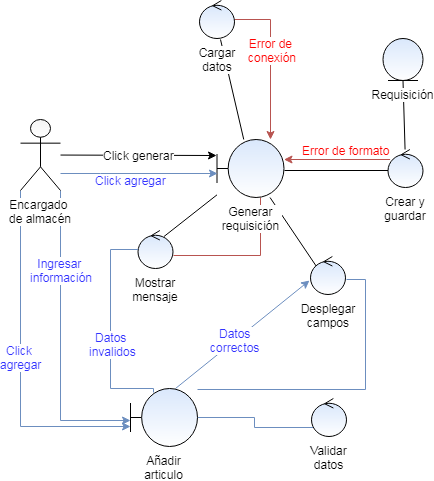

The diagram above was exported from draw.io. Its source (the exported page's mxGraphModel, read from the mxfile embedded in the PNG):
<mxGraphModel dx="725" dy="461" grid="1" gridSize="10" guides="1" tooltips="1" connect="1" arrows="1" fold="1" page="1" pageScale="1" pageWidth="827" pageHeight="1169" math="0" shadow="0">
  <root>
    <mxCell id="0" />
    <mxCell id="1" parent="0" />
    <mxCell id="9rMyAEmhadXZJGkl9M6W-5" style="edgeStyle=none;rounded=0;orthogonalLoop=1;jettySize=auto;html=1;entryX=0.171;entryY=0.263;entryDx=0;entryDy=0;entryPerimeter=0;startArrow=none;startFill=0;endArrow=none;endFill=0;fontSize=12;fontColor=#FF0000;" edge="1" parent="1" source="9rMyAEmhadXZJGkl9M6W-1" target="9rMyAEmhadXZJGkl9M6W-3">
      <mxGeometry relative="1" as="geometry" />
    </mxCell>
    <mxCell id="9rMyAEmhadXZJGkl9M6W-6" style="edgeStyle=none;rounded=0;orthogonalLoop=1;jettySize=auto;html=1;startArrow=none;startFill=0;endArrow=none;endFill=0;fontSize=12;fontColor=#FF0000;entryX=0.6;entryY=1.026;entryDx=0;entryDy=0;entryPerimeter=0;" edge="1" parent="1" source="9rMyAEmhadXZJGkl9M6W-1" target="9rMyAEmhadXZJGkl9M6W-7">
      <mxGeometry relative="1" as="geometry">
        <mxPoint x="300" y="80" as="targetPoint" />
      </mxGeometry>
    </mxCell>
    <mxCell id="9rMyAEmhadXZJGkl9M6W-11" style="edgeStyle=none;rounded=0;orthogonalLoop=1;jettySize=auto;html=1;entryX=0;entryY=0.553;entryDx=0;entryDy=0;entryPerimeter=0;startArrow=none;startFill=0;endArrow=none;endFill=0;fontSize=12;fontColor=#FF0000;" edge="1" parent="1" target="9rMyAEmhadXZJGkl9M6W-10">
      <mxGeometry relative="1" as="geometry">
        <mxPoint x="334" y="211" as="sourcePoint" />
      </mxGeometry>
    </mxCell>
    <mxCell id="9rMyAEmhadXZJGkl9M6W-14" style="edgeStyle=none;rounded=0;orthogonalLoop=1;jettySize=auto;html=1;entryX=0.743;entryY=0.158;entryDx=0;entryDy=0;entryPerimeter=0;startArrow=none;startFill=0;endArrow=none;endFill=0;fontSize=12;fontColor=#FF0000;" edge="1" parent="1" source="9rMyAEmhadXZJGkl9M6W-1" target="9rMyAEmhadXZJGkl9M6W-13">
      <mxGeometry relative="1" as="geometry" />
    </mxCell>
    <mxCell id="9rMyAEmhadXZJGkl9M6W-32" style="edgeStyle=orthogonalEdgeStyle;rounded=0;orthogonalLoop=1;jettySize=auto;html=1;entryX=1.014;entryY=0.658;entryDx=0;entryDy=0;entryPerimeter=0;startArrow=none;startFill=0;endArrow=none;endFill=0;strokeWidth=1;fontSize=12;fontColor=#FF0000;fillColor=#f8cecc;strokeColor=#b85450;" edge="1" parent="1" source="9rMyAEmhadXZJGkl9M6W-1" target="9rMyAEmhadXZJGkl9M6W-13">
      <mxGeometry relative="1" as="geometry">
        <Array as="points">
          <mxPoint x="310" y="296" />
        </Array>
      </mxGeometry>
    </mxCell>
    <mxCell id="9rMyAEmhadXZJGkl9M6W-1" value="Generar requisición" style="shape=umlBoundary;whiteSpace=wrap;html=1;labelPosition=center;verticalLabelPosition=bottom;align=center;verticalAlign=top;fillColor=#dae8fc;strokeColor=#000000;gradientColor=#ffffff;labelBackgroundColor=#ffffff;" vertex="1" parent="1">
      <mxGeometry x="266.5" y="180" width="67" height="58" as="geometry" />
    </mxCell>
    <mxCell id="9rMyAEmhadXZJGkl9M6W-8" style="edgeStyle=none;rounded=0;orthogonalLoop=1;jettySize=auto;html=1;entryX=-0.007;entryY=0.276;entryDx=0;entryDy=0;entryPerimeter=0;startArrow=none;startFill=0;endArrow=classic;endFill=1;fontSize=12;fontColor=#FF0000;" edge="1" parent="1" source="9rMyAEmhadXZJGkl9M6W-2" target="9rMyAEmhadXZJGkl9M6W-1">
      <mxGeometry relative="1" as="geometry" />
    </mxCell>
    <mxCell id="9rMyAEmhadXZJGkl9M6W-9" value="&lt;font color=&quot;#000000&quot;&gt;Click generar&lt;/font&gt;" style="text;html=1;resizable=0;points=[];align=center;verticalAlign=middle;labelBackgroundColor=#ffffff;fontSize=12;fontColor=#FF0000;" vertex="1" connectable="0" parent="9rMyAEmhadXZJGkl9M6W-8">
      <mxGeometry x="0.2562" y="-1" relative="1" as="geometry">
        <mxPoint x="-19.5" y="-1.5" as="offset" />
      </mxGeometry>
    </mxCell>
    <mxCell id="9rMyAEmhadXZJGkl9M6W-17" style="edgeStyle=orthogonalEdgeStyle;rounded=0;orthogonalLoop=1;jettySize=auto;html=1;entryX=0.007;entryY=0.586;entryDx=0;entryDy=0;entryPerimeter=0;startArrow=none;startFill=0;endArrow=classic;endFill=1;fontSize=12;fontColor=#3333FF;fillColor=#dae8fc;strokeColor=#6c8ebf;" edge="1" parent="1" source="9rMyAEmhadXZJGkl9M6W-2" target="9rMyAEmhadXZJGkl9M6W-1">
      <mxGeometry relative="1" as="geometry">
        <Array as="points">
          <mxPoint x="150" y="214" />
          <mxPoint x="150" y="214" />
        </Array>
      </mxGeometry>
    </mxCell>
    <mxCell id="9rMyAEmhadXZJGkl9M6W-18" value="Click agregar" style="text;html=1;resizable=0;points=[];align=center;verticalAlign=middle;labelBackgroundColor=#ffffff;fontSize=12;fontColor=#3333FF;" vertex="1" connectable="0" parent="9rMyAEmhadXZJGkl9M6W-17">
      <mxGeometry x="-0.2866" y="-2" relative="1" as="geometry">
        <mxPoint x="14" y="4" as="offset" />
      </mxGeometry>
    </mxCell>
    <mxCell id="9rMyAEmhadXZJGkl9M6W-20" style="edgeStyle=orthogonalEdgeStyle;rounded=0;orthogonalLoop=1;jettySize=auto;html=1;entryX=0;entryY=0.552;entryDx=0;entryDy=0;entryPerimeter=0;startArrow=none;startFill=0;endArrow=classic;endFill=1;fontSize=12;fontColor=#3333FF;fillColor=#dae8fc;strokeColor=#6c8ebf;" edge="1" parent="1" source="9rMyAEmhadXZJGkl9M6W-2" target="9rMyAEmhadXZJGkl9M6W-16">
      <mxGeometry relative="1" as="geometry">
        <Array as="points">
          <mxPoint x="110" y="461" />
        </Array>
      </mxGeometry>
    </mxCell>
    <mxCell id="9rMyAEmhadXZJGkl9M6W-21" value="Ingresar &lt;br&gt;información" style="text;html=1;resizable=0;points=[];align=center;verticalAlign=middle;labelBackgroundColor=#ffffff;fontSize=12;fontColor=#3333FF;" vertex="1" connectable="0" parent="9rMyAEmhadXZJGkl9M6W-20">
      <mxGeometry x="0.1438" relative="1" as="geometry">
        <mxPoint y="-93" as="offset" />
      </mxGeometry>
    </mxCell>
    <mxCell id="9rMyAEmhadXZJGkl9M6W-22" style="edgeStyle=orthogonalEdgeStyle;rounded=0;orthogonalLoop=1;jettySize=auto;html=1;entryX=0;entryY=0.655;entryDx=0;entryDy=0;entryPerimeter=0;startArrow=none;startFill=0;endArrow=classic;endFill=1;fontSize=12;fontColor=#3333FF;fillColor=#dae8fc;strokeColor=#6c8ebf;" edge="1" parent="1" source="9rMyAEmhadXZJGkl9M6W-2" target="9rMyAEmhadXZJGkl9M6W-16">
      <mxGeometry relative="1" as="geometry">
        <Array as="points">
          <mxPoint x="70" y="467" />
        </Array>
      </mxGeometry>
    </mxCell>
    <mxCell id="9rMyAEmhadXZJGkl9M6W-23" value="Click &lt;br&gt;agregar" style="text;html=1;resizable=0;points=[];align=center;verticalAlign=middle;labelBackgroundColor=#ffffff;fontSize=12;fontColor=#3333FF;" vertex="1" connectable="0" parent="9rMyAEmhadXZJGkl9M6W-22">
      <mxGeometry x="-0.0405" relative="1" as="geometry">
        <mxPoint as="offset" />
      </mxGeometry>
    </mxCell>
    <mxCell id="9rMyAEmhadXZJGkl9M6W-2" value="&lt;font color=&quot;#000000&quot;&gt;Encargado &lt;br&gt;de almacén&lt;br&gt;&lt;/font&gt;" style="shape=umlActor;verticalLabelPosition=bottom;labelBackgroundColor=#ffffff;verticalAlign=top;html=1;strokeColor=#000000;fillColor=#f5f5f5;fontColor=#333333;gradientColor=#ffffff;" vertex="1" parent="1">
      <mxGeometry x="70" y="160" width="40" height="71" as="geometry" />
    </mxCell>
    <mxCell id="9rMyAEmhadXZJGkl9M6W-3" value="Desplegar campos" style="ellipse;shape=umlControl;whiteSpace=wrap;html=1;labelPosition=center;verticalLabelPosition=bottom;align=center;verticalAlign=top;fillColor=#dae8fc;strokeColor=#000000;gradientColor=#ffffff;labelBackgroundColor=#ffffff;" vertex="1" parent="1">
      <mxGeometry x="360" y="297" width="35" height="38" as="geometry" />
    </mxCell>
    <mxCell id="9rMyAEmhadXZJGkl9M6W-34" style="edgeStyle=orthogonalEdgeStyle;rounded=0;orthogonalLoop=1;jettySize=auto;html=1;entryX=0.799;entryY=0;entryDx=0;entryDy=0;entryPerimeter=0;startArrow=none;startFill=0;endArrow=classic;endFill=1;strokeWidth=1;fontSize=12;fontColor=#FF0000;fillColor=#f8cecc;strokeColor=#b85450;" edge="1" parent="1" source="9rMyAEmhadXZJGkl9M6W-7" target="9rMyAEmhadXZJGkl9M6W-1">
      <mxGeometry relative="1" as="geometry">
        <Array as="points">
          <mxPoint x="320" y="60" />
        </Array>
      </mxGeometry>
    </mxCell>
    <mxCell id="9rMyAEmhadXZJGkl9M6W-35" value="Error de &lt;br&gt;conexión" style="text;html=1;resizable=0;points=[];align=center;verticalAlign=middle;labelBackgroundColor=#ffffff;fontSize=12;fontColor=#FF0000;" vertex="1" connectable="0" parent="9rMyAEmhadXZJGkl9M6W-34">
      <mxGeometry x="-0.1538" y="1" relative="1" as="geometry">
        <mxPoint as="offset" />
      </mxGeometry>
    </mxCell>
    <mxCell id="9rMyAEmhadXZJGkl9M6W-7" value="Cargar datos" style="ellipse;shape=umlControl;whiteSpace=wrap;html=1;labelPosition=center;verticalLabelPosition=bottom;align=center;verticalAlign=top;fillColor=#dae8fc;strokeColor=#000000;gradientColor=#ffffff;labelBackgroundColor=#ffffff;" vertex="1" parent="1">
      <mxGeometry x="249" y="41" width="35" height="38" as="geometry" />
    </mxCell>
    <mxCell id="9rMyAEmhadXZJGkl9M6W-12" style="edgeStyle=none;rounded=0;orthogonalLoop=1;jettySize=auto;html=1;entryX=0.5;entryY=1;entryDx=0;entryDy=0;startArrow=none;startFill=0;endArrow=none;endFill=0;fontSize=12;fontColor=#FF0000;" edge="1" parent="1" source="9rMyAEmhadXZJGkl9M6W-10" target="9rMyAEmhadXZJGkl9M6W-4">
      <mxGeometry relative="1" as="geometry" />
    </mxCell>
    <mxCell id="9rMyAEmhadXZJGkl9M6W-30" style="edgeStyle=orthogonalEdgeStyle;rounded=0;orthogonalLoop=1;jettySize=auto;html=1;startArrow=none;startFill=0;endArrow=classic;endFill=1;strokeWidth=1;fontSize=12;fontColor=#FF0000;fillColor=#f8cecc;strokeColor=#b85450;" edge="1" parent="1" source="9rMyAEmhadXZJGkl9M6W-10" target="9rMyAEmhadXZJGkl9M6W-1">
      <mxGeometry relative="1" as="geometry">
        <Array as="points">
          <mxPoint x="390" y="200" />
          <mxPoint x="390" y="200" />
        </Array>
      </mxGeometry>
    </mxCell>
    <mxCell id="9rMyAEmhadXZJGkl9M6W-31" value="Error de formato" style="text;html=1;resizable=0;points=[];align=center;verticalAlign=middle;labelBackgroundColor=#ffffff;fontSize=12;fontColor=#FF0000;" vertex="1" connectable="0" parent="9rMyAEmhadXZJGkl9M6W-30">
      <mxGeometry x="-0.0652" y="-11" relative="1" as="geometry">
        <mxPoint x="5.5" y="1" as="offset" />
      </mxGeometry>
    </mxCell>
    <mxCell id="9rMyAEmhadXZJGkl9M6W-10" value="Crear y guardar" style="ellipse;shape=umlControl;whiteSpace=wrap;html=1;labelPosition=center;verticalLabelPosition=bottom;align=center;verticalAlign=top;fillColor=#dae8fc;strokeColor=#000000;gradientColor=#ffffff;labelBackgroundColor=#ffffff;" vertex="1" parent="1">
      <mxGeometry x="437.5" y="190" width="35" height="38" as="geometry" />
    </mxCell>
    <mxCell id="9rMyAEmhadXZJGkl9M6W-4" value="Requisición" style="ellipse;shape=umlEntity;whiteSpace=wrap;html=1;labelPosition=center;verticalLabelPosition=bottom;align=center;verticalAlign=top;fillColor=#dae8fc;strokeColor=#000000;gradientColor=#ffffff;labelBackgroundColor=#ffffff;" vertex="1" parent="1">
      <mxGeometry x="432.5" y="79" width="40" height="42" as="geometry" />
    </mxCell>
    <mxCell id="9rMyAEmhadXZJGkl9M6W-13" value="Mostrar mensaje" style="ellipse;shape=umlControl;whiteSpace=wrap;html=1;labelPosition=center;verticalLabelPosition=bottom;align=center;verticalAlign=top;fillColor=#dae8fc;strokeColor=#000000;gradientColor=#ffffff;labelBackgroundColor=#ffffff;" vertex="1" parent="1">
      <mxGeometry x="187.5" y="271" width="35" height="38" as="geometry" />
    </mxCell>
    <mxCell id="9rMyAEmhadXZJGkl9M6W-19" style="edgeStyle=orthogonalEdgeStyle;rounded=0;orthogonalLoop=1;jettySize=auto;html=1;entryX=1.029;entryY=0.605;entryDx=0;entryDy=0;entryPerimeter=0;startArrow=none;startFill=0;endArrow=none;endFill=0;fontSize=12;fontColor=#3333FF;fillColor=#dae8fc;strokeColor=#6c8ebf;strokeWidth=1;" edge="1" parent="1" source="9rMyAEmhadXZJGkl9M6W-16" target="9rMyAEmhadXZJGkl9M6W-3">
      <mxGeometry relative="1" as="geometry">
        <Array as="points">
          <mxPoint x="415" y="430" />
          <mxPoint x="415" y="320" />
        </Array>
      </mxGeometry>
    </mxCell>
    <mxCell id="9rMyAEmhadXZJGkl9M6W-25" style="edgeStyle=orthogonalEdgeStyle;rounded=0;orthogonalLoop=1;jettySize=auto;html=1;entryX=0.057;entryY=0.763;entryDx=0;entryDy=0;entryPerimeter=0;startArrow=none;startFill=0;endArrow=none;endFill=0;fontSize=12;fontColor=#3333FF;fillColor=#dae8fc;strokeColor=#6c8ebf;" edge="1" parent="1" source="9rMyAEmhadXZJGkl9M6W-16" target="9rMyAEmhadXZJGkl9M6W-24">
      <mxGeometry relative="1" as="geometry" />
    </mxCell>
    <mxCell id="9rMyAEmhadXZJGkl9M6W-26" style="edgeStyle=orthogonalEdgeStyle;rounded=0;orthogonalLoop=1;jettySize=auto;html=1;startArrow=none;startFill=0;endArrow=none;endFill=0;fontSize=12;fontColor=#3333FF;exitX=0.343;exitY=0.069;exitDx=0;exitDy=0;exitPerimeter=0;fillColor=#dae8fc;strokeColor=#6c8ebf;" edge="1" parent="1" source="9rMyAEmhadXZJGkl9M6W-16" target="9rMyAEmhadXZJGkl9M6W-13">
      <mxGeometry relative="1" as="geometry">
        <Array as="points">
          <mxPoint x="203" y="429" />
          <mxPoint x="160" y="429" />
          <mxPoint x="160" y="290" />
        </Array>
      </mxGeometry>
    </mxCell>
    <mxCell id="9rMyAEmhadXZJGkl9M6W-27" value="Datos &lt;br&gt;invalidos" style="text;html=1;resizable=0;points=[];align=center;verticalAlign=middle;labelBackgroundColor=#ffffff;fontSize=12;fontColor=#3333FF;" vertex="1" connectable="0" parent="9rMyAEmhadXZJGkl9M6W-26">
      <mxGeometry x="-0.1398" y="-2" relative="1" as="geometry">
        <mxPoint as="offset" />
      </mxGeometry>
    </mxCell>
    <mxCell id="9rMyAEmhadXZJGkl9M6W-28" style="rounded=0;orthogonalLoop=1;jettySize=auto;html=1;startArrow=none;startFill=0;endArrow=classic;endFill=1;strokeWidth=1;fontSize=12;fontColor=#3333FF;exitX=0.672;exitY=0;exitDx=0;exitDy=0;exitPerimeter=0;entryX=-0.029;entryY=0.632;entryDx=0;entryDy=0;entryPerimeter=0;fillColor=#dae8fc;strokeColor=#6c8ebf;" edge="1" parent="1" source="9rMyAEmhadXZJGkl9M6W-16" target="9rMyAEmhadXZJGkl9M6W-3">
      <mxGeometry relative="1" as="geometry">
        <Array as="points" />
      </mxGeometry>
    </mxCell>
    <mxCell id="9rMyAEmhadXZJGkl9M6W-29" value="Datos&lt;br&gt;correctos" style="text;html=1;resizable=0;points=[];align=center;verticalAlign=middle;labelBackgroundColor=#ffffff;fontSize=12;fontColor=#3333FF;" vertex="1" connectable="0" parent="9rMyAEmhadXZJGkl9M6W-28">
      <mxGeometry x="-0.155" y="-2" relative="1" as="geometry">
        <mxPoint x="1" y="-4.5" as="offset" />
      </mxGeometry>
    </mxCell>
    <mxCell id="9rMyAEmhadXZJGkl9M6W-16" value="Añadir articulo" style="shape=umlBoundary;whiteSpace=wrap;html=1;labelPosition=center;verticalLabelPosition=bottom;align=center;verticalAlign=top;fillColor=#dae8fc;strokeColor=#000000;gradientColor=#ffffff;labelBackgroundColor=#ffffff;" vertex="1" parent="1">
      <mxGeometry x="180" y="429" width="67" height="58" as="geometry" />
    </mxCell>
    <mxCell id="9rMyAEmhadXZJGkl9M6W-24" value="Validar datos" style="ellipse;shape=umlControl;whiteSpace=wrap;html=1;labelPosition=center;verticalLabelPosition=bottom;align=center;verticalAlign=top;fillColor=#dae8fc;strokeColor=#000000;gradientColor=#ffffff;labelBackgroundColor=#ffffff;" vertex="1" parent="1">
      <mxGeometry x="361" y="439" width="35" height="38" as="geometry" />
    </mxCell>
  </root>
</mxGraphModel>